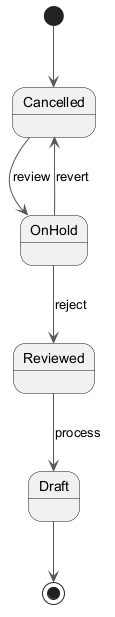

The diagram above was rendered by PlantUML. Its source (embedded in the PNG):
@startuml
skinparam backgroundColor #FFFFFF
skinparam classBackgroundColor #F3E5F5
skinparam classBorderColor #6A1B9A
skinparam ArrowColor #555555
[*] --> Cancelled
Cancelled --> OnHold : review
OnHold --> Reviewed : reject
Reviewed --> Draft : process
OnHold --> Cancelled : revert
Draft --> [*]
@enduml